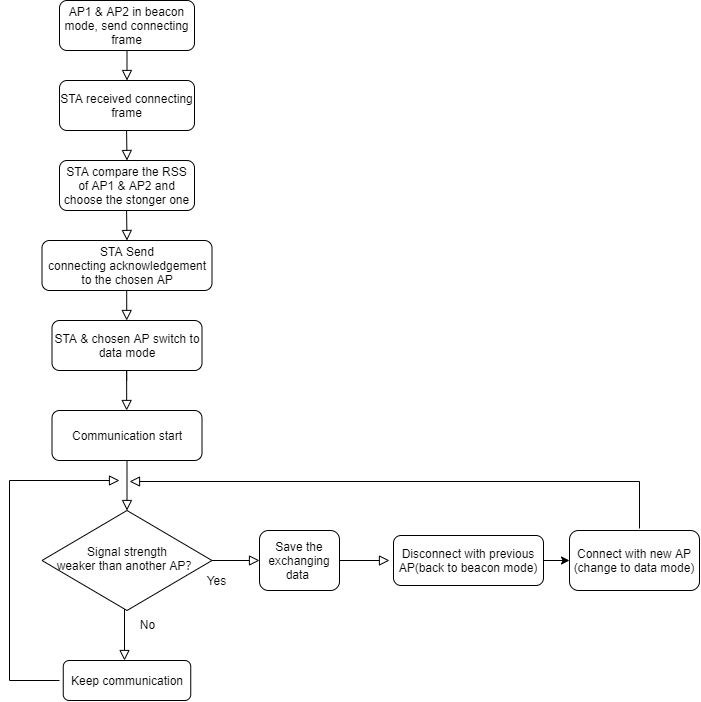

The diagram above was exported from draw.io. Its source (the exported page's mxGraphModel, read from the mxfile embedded in the PNG):
<mxGraphModel dx="989" dy="564" grid="1" gridSize="10" guides="1" tooltips="1" connect="1" arrows="1" fold="1" page="1" pageScale="1" pageWidth="827" pageHeight="1169" math="0" shadow="0">
  <root>
    <mxCell id="WIyWlLk6GJQsqaUBKTNV-0" />
    <mxCell id="WIyWlLk6GJQsqaUBKTNV-1" parent="WIyWlLk6GJQsqaUBKTNV-0" />
    <mxCell id="WIyWlLk6GJQsqaUBKTNV-2" value="" style="rounded=0;html=1;jettySize=auto;orthogonalLoop=1;fontSize=11;endArrow=block;endFill=0;endSize=8;strokeWidth=1;shadow=0;labelBackgroundColor=none;edgeStyle=orthogonalEdgeStyle;exitX=0.5;exitY=1;exitDx=0;exitDy=0;" parent="WIyWlLk6GJQsqaUBKTNV-1" source="WIyWlLk6GJQsqaUBKTNV-3" edge="1">
      <mxGeometry relative="1" as="geometry">
        <mxPoint x="147.5" y="180" as="sourcePoint" />
        <mxPoint x="147.5" y="160" as="targetPoint" />
      </mxGeometry>
    </mxCell>
    <mxCell id="WIyWlLk6GJQsqaUBKTNV-3" value="AP1 &amp;amp; AP2 in beacon mode, send connecting frame" style="rounded=1;whiteSpace=wrap;html=1;fontSize=12;glass=0;strokeWidth=1;shadow=0;" parent="WIyWlLk6GJQsqaUBKTNV-1" vertex="1">
      <mxGeometry x="80" y="80" width="135" height="50" as="geometry" />
    </mxCell>
    <mxCell id="WIyWlLk6GJQsqaUBKTNV-4" value="No" style="rounded=0;html=1;jettySize=auto;orthogonalLoop=1;fontSize=11;endArrow=block;endFill=0;endSize=8;strokeWidth=1;shadow=0;labelBackgroundColor=none;edgeStyle=orthogonalEdgeStyle;" parent="WIyWlLk6GJQsqaUBKTNV-1" source="WIyWlLk6GJQsqaUBKTNV-6" edge="1">
      <mxGeometry x="-0.3839" y="23" relative="1" as="geometry">
        <mxPoint as="offset" />
        <mxPoint x="145" y="740" as="targetPoint" />
        <Array as="points">
          <mxPoint x="145" y="730" />
          <mxPoint x="145" y="730" />
        </Array>
      </mxGeometry>
    </mxCell>
    <mxCell id="WIyWlLk6GJQsqaUBKTNV-5" value="Yes" style="edgeStyle=orthogonalEdgeStyle;rounded=0;html=1;jettySize=auto;orthogonalLoop=1;fontSize=11;endArrow=block;endFill=0;endSize=8;strokeWidth=1;shadow=0;labelBackgroundColor=none;" parent="WIyWlLk6GJQsqaUBKTNV-1" source="WIyWlLk6GJQsqaUBKTNV-6" edge="1">
      <mxGeometry x="-0.8298" y="-20" relative="1" as="geometry">
        <mxPoint as="offset" />
        <mxPoint x="280" y="640" as="targetPoint" />
        <Array as="points">
          <mxPoint x="270" y="640" />
          <mxPoint x="270" y="640" />
        </Array>
      </mxGeometry>
    </mxCell>
    <mxCell id="WIyWlLk6GJQsqaUBKTNV-6" value="Signal strength&lt;br&gt;weaker than another AP？" style="rhombus;whiteSpace=wrap;html=1;shadow=0;fontFamily=Helvetica;fontSize=12;align=center;strokeWidth=1;spacing=6;spacingTop=-4;" parent="WIyWlLk6GJQsqaUBKTNV-1" vertex="1">
      <mxGeometry x="62.5" y="590" width="170" height="100" as="geometry" />
    </mxCell>
    <mxCell id="WIyWlLk6GJQsqaUBKTNV-11" value="Keep communication&lt;span style=&quot;font-size: 12px&quot;&gt;&lt;br&gt;&lt;/span&gt;" style="rounded=1;whiteSpace=wrap;html=1;fontSize=12;glass=0;strokeWidth=1;shadow=0;" parent="WIyWlLk6GJQsqaUBKTNV-1" vertex="1">
      <mxGeometry x="83.75" y="740" width="127.5" height="40" as="geometry" />
    </mxCell>
    <mxCell id="gR9xvW6gHEcDVePqlEqp-4" value="Save the exchanging data&amp;nbsp;" style="rounded=1;whiteSpace=wrap;html=1;" vertex="1" parent="WIyWlLk6GJQsqaUBKTNV-1">
      <mxGeometry x="280" y="610" width="80" height="60" as="geometry" />
    </mxCell>
    <mxCell id="gR9xvW6gHEcDVePqlEqp-11" value="" style="edgeStyle=orthogonalEdgeStyle;rounded=0;html=1;jettySize=auto;orthogonalLoop=1;fontSize=11;endArrow=block;endFill=0;endSize=8;strokeWidth=1;shadow=0;labelBackgroundColor=none;" edge="1" parent="WIyWlLk6GJQsqaUBKTNV-1">
      <mxGeometry x="-0.8286" y="-20" relative="1" as="geometry">
        <mxPoint as="offset" />
        <mxPoint x="660" y="608" as="sourcePoint" />
        <mxPoint x="150" y="561" as="targetPoint" />
        <Array as="points">
          <mxPoint x="660" y="608" />
          <mxPoint x="660" y="561" />
        </Array>
      </mxGeometry>
    </mxCell>
    <mxCell id="gR9xvW6gHEcDVePqlEqp-14" value="" style="edgeStyle=orthogonalEdgeStyle;rounded=0;html=1;jettySize=auto;orthogonalLoop=1;fontSize=11;endArrow=block;endFill=0;endSize=8;strokeWidth=1;shadow=0;labelBackgroundColor=none;" edge="1" parent="WIyWlLk6GJQsqaUBKTNV-1">
      <mxGeometry x="-0.8286" y="-20" relative="1" as="geometry">
        <mxPoint as="offset" />
        <mxPoint x="80" y="760" as="sourcePoint" />
        <mxPoint x="140" y="560" as="targetPoint" />
        <Array as="points">
          <mxPoint x="30" y="760" />
          <mxPoint x="30" y="560" />
        </Array>
      </mxGeometry>
    </mxCell>
    <mxCell id="gR9xvW6gHEcDVePqlEqp-15" value="" style="rounded=0;html=1;jettySize=auto;orthogonalLoop=1;fontSize=11;endArrow=block;endFill=0;endSize=8;strokeWidth=1;shadow=0;labelBackgroundColor=none;edgeStyle=orthogonalEdgeStyle;exitX=0.5;exitY=1;exitDx=0;exitDy=0;" edge="1" parent="WIyWlLk6GJQsqaUBKTNV-1">
      <mxGeometry relative="1" as="geometry">
        <mxPoint x="147.08" y="210" as="sourcePoint" />
        <mxPoint x="147.5" y="240" as="targetPoint" />
      </mxGeometry>
    </mxCell>
    <mxCell id="gR9xvW6gHEcDVePqlEqp-16" value="STA received connecting frame" style="rounded=1;whiteSpace=wrap;html=1;fontSize=12;glass=0;strokeWidth=1;shadow=0;" vertex="1" parent="WIyWlLk6GJQsqaUBKTNV-1">
      <mxGeometry x="80" y="160" width="135" height="50" as="geometry" />
    </mxCell>
    <mxCell id="gR9xvW6gHEcDVePqlEqp-18" value="STA compare the RSS of AP1 &amp;amp; AP2 and choose the stonger one" style="rounded=1;whiteSpace=wrap;html=1;fontSize=12;glass=0;strokeWidth=1;shadow=0;" vertex="1" parent="WIyWlLk6GJQsqaUBKTNV-1">
      <mxGeometry x="80" y="240" width="135" height="50" as="geometry" />
    </mxCell>
    <mxCell id="gR9xvW6gHEcDVePqlEqp-23" value="" style="rounded=0;html=1;jettySize=auto;orthogonalLoop=1;fontSize=11;endArrow=block;endFill=0;endSize=8;strokeWidth=1;shadow=0;labelBackgroundColor=none;edgeStyle=orthogonalEdgeStyle;exitX=0.5;exitY=1;exitDx=0;exitDy=0;" edge="1" parent="WIyWlLk6GJQsqaUBKTNV-1">
      <mxGeometry relative="1" as="geometry">
        <mxPoint x="147.08000000000004" y="290" as="sourcePoint" />
        <mxPoint x="147.5" y="320" as="targetPoint" />
      </mxGeometry>
    </mxCell>
    <mxCell id="gR9xvW6gHEcDVePqlEqp-24" value="STA Send connecting&amp;nbsp;acknowledgement to the chosen AP" style="rounded=1;whiteSpace=wrap;html=1;fontSize=12;glass=0;strokeWidth=1;shadow=0;" vertex="1" parent="WIyWlLk6GJQsqaUBKTNV-1">
      <mxGeometry x="62.5" y="320" width="170" height="50" as="geometry" />
    </mxCell>
    <mxCell id="gR9xvW6gHEcDVePqlEqp-25" value="STA &amp;amp; chosen AP switch to data mode" style="rounded=1;whiteSpace=wrap;html=1;fontSize=12;glass=0;strokeWidth=1;shadow=0;" vertex="1" parent="WIyWlLk6GJQsqaUBKTNV-1">
      <mxGeometry x="72.5" y="400" width="150" height="50" as="geometry" />
    </mxCell>
    <mxCell id="gR9xvW6gHEcDVePqlEqp-26" value="" style="rounded=0;html=1;jettySize=auto;orthogonalLoop=1;fontSize=11;endArrow=block;endFill=0;endSize=8;strokeWidth=1;shadow=0;labelBackgroundColor=none;edgeStyle=orthogonalEdgeStyle;" edge="1" parent="WIyWlLk6GJQsqaUBKTNV-1">
      <mxGeometry relative="1" as="geometry">
        <mxPoint x="147.21" y="370" as="sourcePoint" />
        <mxPoint x="147.21" y="400" as="targetPoint" />
      </mxGeometry>
    </mxCell>
    <mxCell id="gR9xvW6gHEcDVePqlEqp-31" value="" style="rounded=0;html=1;jettySize=auto;orthogonalLoop=1;fontSize=11;endArrow=block;endFill=0;endSize=8;strokeWidth=1;shadow=0;labelBackgroundColor=none;edgeStyle=orthogonalEdgeStyle;" edge="1" parent="WIyWlLk6GJQsqaUBKTNV-1">
      <mxGeometry relative="1" as="geometry">
        <mxPoint x="147.16" y="460" as="sourcePoint" />
        <mxPoint x="147.16" y="490" as="targetPoint" />
        <Array as="points">
          <mxPoint x="147.16" y="450" />
          <mxPoint x="147.16" y="450" />
        </Array>
      </mxGeometry>
    </mxCell>
    <mxCell id="gR9xvW6gHEcDVePqlEqp-32" value="" style="rounded=0;html=1;jettySize=auto;orthogonalLoop=1;fontSize=11;endArrow=block;endFill=0;endSize=8;strokeWidth=1;shadow=0;labelBackgroundColor=none;edgeStyle=orthogonalEdgeStyle;exitX=0.5;exitY=1;exitDx=0;exitDy=0;entryX=0.5;entryY=0;entryDx=0;entryDy=0;" edge="1" parent="WIyWlLk6GJQsqaUBKTNV-1" source="gR9xvW6gHEcDVePqlEqp-34" target="WIyWlLk6GJQsqaUBKTNV-6">
      <mxGeometry relative="1" as="geometry">
        <mxPoint x="147.21" y="530" as="sourcePoint" />
        <mxPoint x="147" y="580" as="targetPoint" />
        <Array as="points" />
      </mxGeometry>
    </mxCell>
    <mxCell id="gR9xvW6gHEcDVePqlEqp-34" value="Communication start" style="rounded=1;whiteSpace=wrap;html=1;fontSize=12;glass=0;strokeWidth=1;shadow=0;" vertex="1" parent="WIyWlLk6GJQsqaUBKTNV-1">
      <mxGeometry x="72.5" y="490" width="150" height="50" as="geometry" />
    </mxCell>
    <mxCell id="gR9xvW6gHEcDVePqlEqp-44" value="" style="edgeStyle=orthogonalEdgeStyle;rounded=0;orthogonalLoop=1;jettySize=auto;html=1;" edge="1" parent="WIyWlLk6GJQsqaUBKTNV-1" source="gR9xvW6gHEcDVePqlEqp-39" target="gR9xvW6gHEcDVePqlEqp-43">
      <mxGeometry relative="1" as="geometry" />
    </mxCell>
    <mxCell id="gR9xvW6gHEcDVePqlEqp-39" value="Disconnect with previous AP(back to beacon mode)" style="rounded=1;whiteSpace=wrap;html=1;fontSize=12;glass=0;strokeWidth=1;shadow=0;" vertex="1" parent="WIyWlLk6GJQsqaUBKTNV-1">
      <mxGeometry x="414" y="615" width="150" height="50" as="geometry" />
    </mxCell>
    <mxCell id="gR9xvW6gHEcDVePqlEqp-41" value="" style="rounded=0;html=1;jettySize=auto;orthogonalLoop=1;fontSize=11;endArrow=block;endFill=0;endSize=8;strokeWidth=1;shadow=0;labelBackgroundColor=none;edgeStyle=orthogonalEdgeStyle;exitX=1;exitY=0.5;exitDx=0;exitDy=0;" edge="1" parent="WIyWlLk6GJQsqaUBKTNV-1" source="gR9xvW6gHEcDVePqlEqp-4">
      <mxGeometry relative="1" as="geometry">
        <mxPoint x="380" y="640" as="sourcePoint" />
        <mxPoint x="410" y="640" as="targetPoint" />
        <Array as="points" />
      </mxGeometry>
    </mxCell>
    <mxCell id="gR9xvW6gHEcDVePqlEqp-43" value="Connect with new AP (change to data mode)" style="whiteSpace=wrap;html=1;rounded=1;shadow=0;strokeWidth=1;glass=0;" vertex="1" parent="WIyWlLk6GJQsqaUBKTNV-1">
      <mxGeometry x="590" y="610" width="130" height="60" as="geometry" />
    </mxCell>
  </root>
</mxGraphModel>